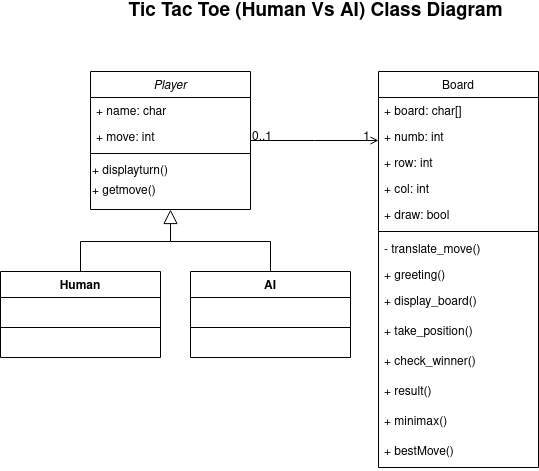

The diagram above was exported from draw.io. Its source (the exported page's mxGraphModel, read from the mxfile embedded in the PNG):
<mxGraphModel dx="1422" dy="793" grid="1" gridSize="10" guides="1" tooltips="1" connect="1" arrows="1" fold="1" page="1" pageScale="1" pageWidth="827" pageHeight="1169" math="0" shadow="0">
  <root>
    <mxCell id="WIyWlLk6GJQsqaUBKTNV-0" />
    <mxCell id="WIyWlLk6GJQsqaUBKTNV-1" parent="WIyWlLk6GJQsqaUBKTNV-0" />
    <mxCell id="zkfFHV4jXpPFQw0GAbJ--0" value="Player" style="swimlane;fontStyle=2;align=center;verticalAlign=top;childLayout=stackLayout;horizontal=1;startSize=26;horizontalStack=0;resizeParent=1;resizeLast=0;collapsible=1;marginBottom=0;rounded=0;shadow=0;strokeWidth=1;" parent="WIyWlLk6GJQsqaUBKTNV-1" vertex="1">
      <mxGeometry x="220" y="120" width="160" height="138" as="geometry">
        <mxRectangle x="220" y="120" width="160" height="26" as="alternateBounds" />
      </mxGeometry>
    </mxCell>
    <mxCell id="zkfFHV4jXpPFQw0GAbJ--1" value="+ name: char" style="text;align=left;verticalAlign=top;spacingLeft=4;spacingRight=4;overflow=hidden;rotatable=0;points=[[0,0.5],[1,0.5]];portConstraint=eastwest;" parent="zkfFHV4jXpPFQw0GAbJ--0" vertex="1">
      <mxGeometry y="26" width="160" height="26" as="geometry" />
    </mxCell>
    <mxCell id="zkfFHV4jXpPFQw0GAbJ--2" value="+ move: int" style="text;align=left;verticalAlign=top;spacingLeft=4;spacingRight=4;overflow=hidden;rotatable=0;points=[[0,0.5],[1,0.5]];portConstraint=eastwest;rounded=0;shadow=0;html=0;" parent="zkfFHV4jXpPFQw0GAbJ--0" vertex="1">
      <mxGeometry y="52" width="160" height="26" as="geometry" />
    </mxCell>
    <mxCell id="zkfFHV4jXpPFQw0GAbJ--4" value="" style="line;html=1;strokeWidth=1;align=left;verticalAlign=middle;spacingTop=-1;spacingLeft=3;spacingRight=3;rotatable=0;labelPosition=right;points=[];portConstraint=eastwest;" parent="zkfFHV4jXpPFQw0GAbJ--0" vertex="1">
      <mxGeometry y="78" width="160" height="8" as="geometry" />
    </mxCell>
    <mxCell id="jzHjywUzSd8m2NKe2hkL-1" value="+ displayturn()" style="text;html=1;align=left;verticalAlign=top;resizable=0;points=[];autosize=1;strokeColor=none;fillColor=none;" parent="zkfFHV4jXpPFQw0GAbJ--0" vertex="1">
      <mxGeometry y="86" width="160" height="20" as="geometry" />
    </mxCell>
    <mxCell id="jzHjywUzSd8m2NKe2hkL-2" value="&lt;div&gt;+ getmove()&lt;br&gt;&lt;/div&gt;" style="text;html=1;align=left;verticalAlign=top;resizable=0;points=[];autosize=1;strokeColor=none;fillColor=none;" parent="zkfFHV4jXpPFQw0GAbJ--0" vertex="1">
      <mxGeometry y="106" width="160" height="20" as="geometry" />
    </mxCell>
    <mxCell id="zkfFHV4jXpPFQw0GAbJ--17" value="Board" style="swimlane;fontStyle=0;align=center;verticalAlign=top;childLayout=stackLayout;horizontal=1;startSize=26;horizontalStack=0;resizeParent=1;resizeLast=0;collapsible=1;marginBottom=0;rounded=0;shadow=0;strokeWidth=1;" parent="WIyWlLk6GJQsqaUBKTNV-1" vertex="1">
      <mxGeometry x="508" y="120" width="160" height="396" as="geometry">
        <mxRectangle x="550" y="140" width="160" height="26" as="alternateBounds" />
      </mxGeometry>
    </mxCell>
    <mxCell id="zkfFHV4jXpPFQw0GAbJ--18" value="+ board: char[]" style="text;align=left;verticalAlign=top;spacingLeft=4;spacingRight=4;overflow=hidden;rotatable=0;points=[[0,0.5],[1,0.5]];portConstraint=eastwest;" parent="zkfFHV4jXpPFQw0GAbJ--17" vertex="1">
      <mxGeometry y="26" width="160" height="26" as="geometry" />
    </mxCell>
    <mxCell id="zkfFHV4jXpPFQw0GAbJ--19" value="+ numb: int " style="text;align=left;verticalAlign=top;spacingLeft=4;spacingRight=4;overflow=hidden;rotatable=0;points=[[0,0.5],[1,0.5]];portConstraint=eastwest;rounded=0;shadow=0;html=0;" parent="zkfFHV4jXpPFQw0GAbJ--17" vertex="1">
      <mxGeometry y="52" width="160" height="26" as="geometry" />
    </mxCell>
    <mxCell id="zkfFHV4jXpPFQw0GAbJ--20" value="+ row: int" style="text;align=left;verticalAlign=top;spacingLeft=4;spacingRight=4;overflow=hidden;rotatable=0;points=[[0,0.5],[1,0.5]];portConstraint=eastwest;rounded=0;shadow=0;html=0;" parent="zkfFHV4jXpPFQw0GAbJ--17" vertex="1">
      <mxGeometry y="78" width="160" height="26" as="geometry" />
    </mxCell>
    <mxCell id="zkfFHV4jXpPFQw0GAbJ--21" value="+ col: int" style="text;align=left;verticalAlign=top;spacingLeft=4;spacingRight=4;overflow=hidden;rotatable=0;points=[[0,0.5],[1,0.5]];portConstraint=eastwest;rounded=0;shadow=0;html=0;" parent="zkfFHV4jXpPFQw0GAbJ--17" vertex="1">
      <mxGeometry y="104" width="160" height="26" as="geometry" />
    </mxCell>
    <mxCell id="zkfFHV4jXpPFQw0GAbJ--22" value="+ draw: bool" style="text;align=left;verticalAlign=top;spacingLeft=4;spacingRight=4;overflow=hidden;rotatable=0;points=[[0,0.5],[1,0.5]];portConstraint=eastwest;rounded=0;shadow=0;html=0;" parent="zkfFHV4jXpPFQw0GAbJ--17" vertex="1">
      <mxGeometry y="130" width="160" height="26" as="geometry" />
    </mxCell>
    <mxCell id="zkfFHV4jXpPFQw0GAbJ--23" value="" style="line;html=1;strokeWidth=1;align=left;verticalAlign=middle;spacingTop=-1;spacingLeft=3;spacingRight=3;rotatable=0;labelPosition=right;points=[];portConstraint=eastwest;" parent="zkfFHV4jXpPFQw0GAbJ--17" vertex="1">
      <mxGeometry y="156" width="160" height="8" as="geometry" />
    </mxCell>
    <mxCell id="jzHjywUzSd8m2NKe2hkL-10" value="- translate_move()" style="text;align=left;verticalAlign=top;spacingLeft=4;spacingRight=4;overflow=hidden;rotatable=0;points=[[0,0.5],[1,0.5]];portConstraint=eastwest;" parent="zkfFHV4jXpPFQw0GAbJ--17" vertex="1">
      <mxGeometry y="164" width="160" height="26" as="geometry" />
    </mxCell>
    <mxCell id="zkfFHV4jXpPFQw0GAbJ--24" value="+ greeting()&#10;" style="text;align=left;verticalAlign=top;spacingLeft=4;spacingRight=4;overflow=hidden;rotatable=0;points=[[0,0.5],[1,0.5]];portConstraint=eastwest;" parent="zkfFHV4jXpPFQw0GAbJ--17" vertex="1">
      <mxGeometry y="190" width="160" height="26" as="geometry" />
    </mxCell>
    <mxCell id="zkfFHV4jXpPFQw0GAbJ--25" value="+ display_board()" style="text;align=left;verticalAlign=top;spacingLeft=4;spacingRight=4;overflow=hidden;rotatable=0;points=[[0,0.5],[1,0.5]];portConstraint=eastwest;" parent="zkfFHV4jXpPFQw0GAbJ--17" vertex="1">
      <mxGeometry y="216" width="160" height="30" as="geometry" />
    </mxCell>
    <mxCell id="jzHjywUzSd8m2NKe2hkL-6" value="+ take_position()" style="text;align=left;verticalAlign=top;spacingLeft=4;spacingRight=4;overflow=hidden;rotatable=0;points=[[0,0.5],[1,0.5]];portConstraint=eastwest;" parent="zkfFHV4jXpPFQw0GAbJ--17" vertex="1">
      <mxGeometry y="246" width="160" height="30" as="geometry" />
    </mxCell>
    <mxCell id="jzHjywUzSd8m2NKe2hkL-7" value="+ check_winner()" style="text;align=left;verticalAlign=top;spacingLeft=4;spacingRight=4;overflow=hidden;rotatable=0;points=[[0,0.5],[1,0.5]];portConstraint=eastwest;" parent="zkfFHV4jXpPFQw0GAbJ--17" vertex="1">
      <mxGeometry y="276" width="160" height="30" as="geometry" />
    </mxCell>
    <mxCell id="jzHjywUzSd8m2NKe2hkL-8" value="+ result()" style="text;align=left;verticalAlign=top;spacingLeft=4;spacingRight=4;overflow=hidden;rotatable=0;points=[[0,0.5],[1,0.5]];portConstraint=eastwest;" parent="zkfFHV4jXpPFQw0GAbJ--17" vertex="1">
      <mxGeometry y="306" width="160" height="30" as="geometry" />
    </mxCell>
    <mxCell id="jzHjywUzSd8m2NKe2hkL-9" value="+ minimax()" style="text;align=left;verticalAlign=top;spacingLeft=4;spacingRight=4;overflow=hidden;rotatable=0;points=[[0,0.5],[1,0.5]];portConstraint=eastwest;" parent="zkfFHV4jXpPFQw0GAbJ--17" vertex="1">
      <mxGeometry y="336" width="160" height="30" as="geometry" />
    </mxCell>
    <mxCell id="jzHjywUzSd8m2NKe2hkL-3" value="+ bestMove()" style="text;align=left;verticalAlign=top;spacingLeft=4;spacingRight=4;overflow=hidden;rotatable=0;points=[[0,0.5],[1,0.5]];portConstraint=eastwest;" parent="zkfFHV4jXpPFQw0GAbJ--17" vertex="1">
      <mxGeometry y="366" width="160" height="30" as="geometry" />
    </mxCell>
    <mxCell id="zkfFHV4jXpPFQw0GAbJ--26" value="" style="endArrow=open;shadow=0;strokeWidth=1;rounded=0;endFill=1;edgeStyle=elbowEdgeStyle;elbow=vertical;" parent="WIyWlLk6GJQsqaUBKTNV-1" source="zkfFHV4jXpPFQw0GAbJ--0" target="zkfFHV4jXpPFQw0GAbJ--17" edge="1">
      <mxGeometry x="0.5" y="41" relative="1" as="geometry">
        <mxPoint x="380" y="192" as="sourcePoint" />
        <mxPoint x="540" y="192" as="targetPoint" />
        <mxPoint x="-40" y="32" as="offset" />
      </mxGeometry>
    </mxCell>
    <mxCell id="zkfFHV4jXpPFQw0GAbJ--27" value="0..1" style="resizable=0;align=left;verticalAlign=bottom;labelBackgroundColor=none;fontSize=12;" parent="zkfFHV4jXpPFQw0GAbJ--26" connectable="0" vertex="1">
      <mxGeometry x="-1" relative="1" as="geometry">
        <mxPoint y="4" as="offset" />
      </mxGeometry>
    </mxCell>
    <mxCell id="zkfFHV4jXpPFQw0GAbJ--28" value="1" style="resizable=0;align=right;verticalAlign=bottom;labelBackgroundColor=none;fontSize=12;" parent="zkfFHV4jXpPFQw0GAbJ--26" connectable="0" vertex="1">
      <mxGeometry x="1" relative="1" as="geometry">
        <mxPoint x="-7" y="4" as="offset" />
      </mxGeometry>
    </mxCell>
    <mxCell id="9VYTga_YQqN2kQpLUFFo-0" value="&lt;font style=&quot;font-size: 19px&quot;&gt;&lt;b&gt;Tic Tac Toe (Human Vs AI) Class Diagram&lt;br&gt;&lt;/b&gt;&lt;/font&gt;" style="text;html=1;align=center;verticalAlign=middle;resizable=0;points=[];autosize=1;strokeColor=none;fillColor=none;" parent="WIyWlLk6GJQsqaUBKTNV-1" vertex="1">
      <mxGeometry x="250" y="50" width="390" height="20" as="geometry" />
    </mxCell>
    <mxCell id="jEr3ZMngA6JC-USWZm7J-10" value="Human" style="swimlane;fontStyle=1;align=center;verticalAlign=top;childLayout=stackLayout;horizontal=1;startSize=26;horizontalStack=0;resizeParent=1;resizeParentMax=0;resizeLast=0;collapsible=1;marginBottom=0;" vertex="1" parent="WIyWlLk6GJQsqaUBKTNV-1">
      <mxGeometry x="130" y="320" width="160" height="86" as="geometry" />
    </mxCell>
    <mxCell id="jEr3ZMngA6JC-USWZm7J-11" value="  " style="text;strokeColor=none;fillColor=none;align=left;verticalAlign=top;spacingLeft=4;spacingRight=4;overflow=hidden;rotatable=0;points=[[0,0.5],[1,0.5]];portConstraint=eastwest;" vertex="1" parent="jEr3ZMngA6JC-USWZm7J-10">
      <mxGeometry y="26" width="160" height="26" as="geometry" />
    </mxCell>
    <mxCell id="jEr3ZMngA6JC-USWZm7J-12" value="" style="line;strokeWidth=1;fillColor=none;align=left;verticalAlign=middle;spacingTop=-1;spacingLeft=3;spacingRight=3;rotatable=0;labelPosition=right;points=[];portConstraint=eastwest;" vertex="1" parent="jEr3ZMngA6JC-USWZm7J-10">
      <mxGeometry y="52" width="160" height="8" as="geometry" />
    </mxCell>
    <mxCell id="jEr3ZMngA6JC-USWZm7J-13" value="   " style="text;strokeColor=none;fillColor=none;align=left;verticalAlign=top;spacingLeft=4;spacingRight=4;overflow=hidden;rotatable=0;points=[[0,0.5],[1,0.5]];portConstraint=eastwest;" vertex="1" parent="jEr3ZMngA6JC-USWZm7J-10">
      <mxGeometry y="60" width="160" height="26" as="geometry" />
    </mxCell>
    <mxCell id="jEr3ZMngA6JC-USWZm7J-14" value="AI" style="swimlane;fontStyle=1;align=center;verticalAlign=top;childLayout=stackLayout;horizontal=1;startSize=26;horizontalStack=0;resizeParent=1;resizeParentMax=0;resizeLast=0;collapsible=1;marginBottom=0;" vertex="1" parent="WIyWlLk6GJQsqaUBKTNV-1">
      <mxGeometry x="320" y="320" width="160" height="86" as="geometry" />
    </mxCell>
    <mxCell id="jEr3ZMngA6JC-USWZm7J-15" value="  " style="text;strokeColor=none;fillColor=none;align=left;verticalAlign=top;spacingLeft=4;spacingRight=4;overflow=hidden;rotatable=0;points=[[0,0.5],[1,0.5]];portConstraint=eastwest;" vertex="1" parent="jEr3ZMngA6JC-USWZm7J-14">
      <mxGeometry y="26" width="160" height="26" as="geometry" />
    </mxCell>
    <mxCell id="jEr3ZMngA6JC-USWZm7J-16" value="" style="line;strokeWidth=1;fillColor=none;align=left;verticalAlign=middle;spacingTop=-1;spacingLeft=3;spacingRight=3;rotatable=0;labelPosition=right;points=[];portConstraint=eastwest;" vertex="1" parent="jEr3ZMngA6JC-USWZm7J-14">
      <mxGeometry y="52" width="160" height="8" as="geometry" />
    </mxCell>
    <mxCell id="jEr3ZMngA6JC-USWZm7J-17" value="   " style="text;strokeColor=none;fillColor=none;align=left;verticalAlign=top;spacingLeft=4;spacingRight=4;overflow=hidden;rotatable=0;points=[[0,0.5],[1,0.5]];portConstraint=eastwest;" vertex="1" parent="jEr3ZMngA6JC-USWZm7J-14">
      <mxGeometry y="60" width="160" height="26" as="geometry" />
    </mxCell>
    <mxCell id="jEr3ZMngA6JC-USWZm7J-23" value="" style="endArrow=block;endFill=0;endSize=12;html=1;rounded=0;strokeWidth=1;entryX=0.5;entryY=1;entryDx=0;entryDy=0;exitX=0.5;exitY=0;exitDx=0;exitDy=0;" edge="1" parent="WIyWlLk6GJQsqaUBKTNV-1" source="jEr3ZMngA6JC-USWZm7J-14" target="zkfFHV4jXpPFQw0GAbJ--0">
      <mxGeometry width="160" relative="1" as="geometry">
        <mxPoint x="140" y="300" as="sourcePoint" />
        <mxPoint x="300" y="300" as="targetPoint" />
        <Array as="points">
          <mxPoint x="400" y="290" />
          <mxPoint x="300" y="290" />
        </Array>
      </mxGeometry>
    </mxCell>
    <mxCell id="jEr3ZMngA6JC-USWZm7J-24" value="" style="endArrow=none;html=1;rounded=0;strokeWidth=1;exitX=0.5;exitY=0;exitDx=0;exitDy=0;" edge="1" parent="WIyWlLk6GJQsqaUBKTNV-1" source="jEr3ZMngA6JC-USWZm7J-10">
      <mxGeometry width="50" height="50" relative="1" as="geometry">
        <mxPoint x="210" y="308" as="sourcePoint" />
        <mxPoint x="300" y="290" as="targetPoint" />
        <Array as="points">
          <mxPoint x="210" y="290" />
        </Array>
      </mxGeometry>
    </mxCell>
  </root>
</mxGraphModel>